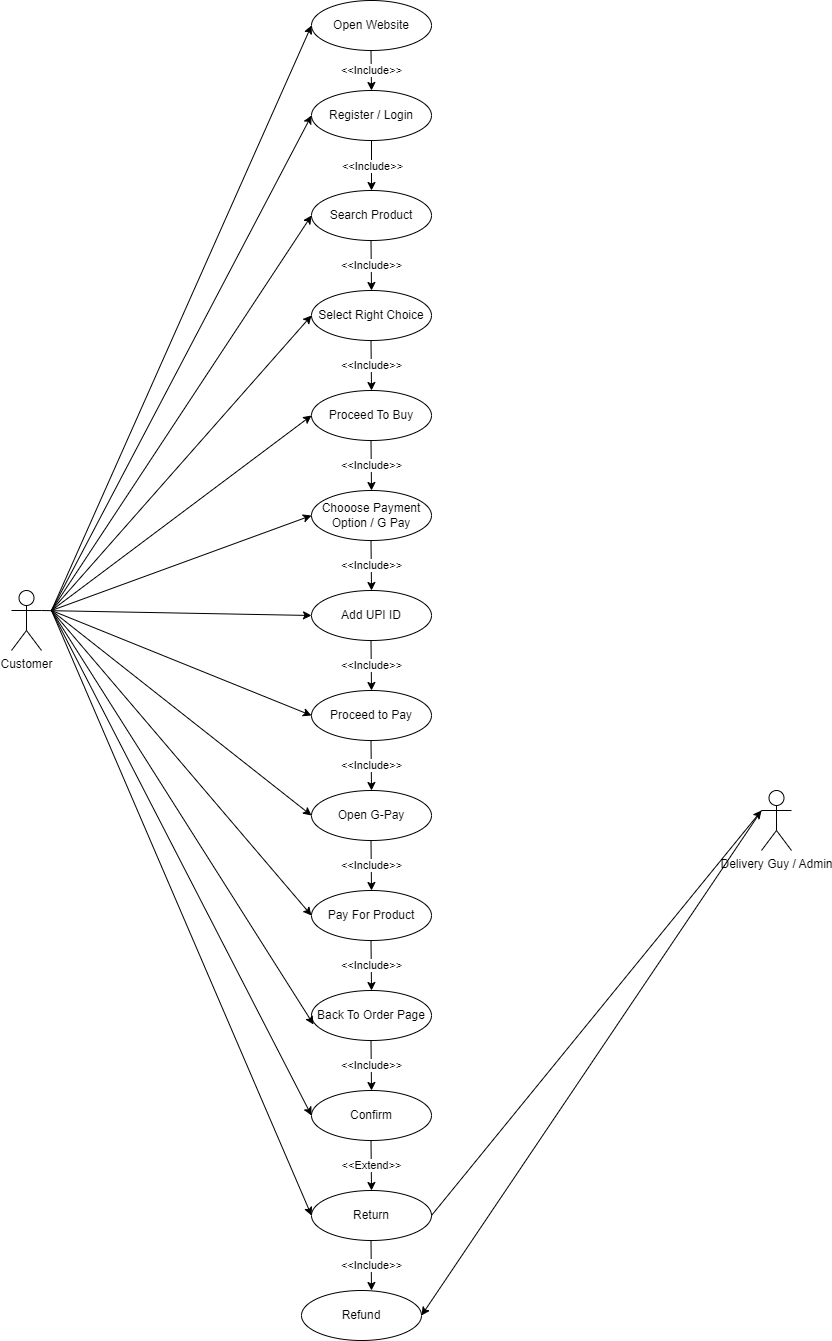

The diagram above was exported from draw.io. Its source (the exported page's mxGraphModel, read from the mxfile embedded in the PNG):
<mxGraphModel dx="864" dy="516" grid="1" gridSize="10" guides="1" tooltips="1" connect="1" arrows="1" fold="1" page="1" pageScale="1" pageWidth="850" pageHeight="1100" math="0" shadow="0">
  <root>
    <mxCell id="0" />
    <mxCell id="1" parent="0" />
    <mxCell id="i875upUk_6qYLHnOlfQk-1" value="Customer" style="shape=umlActor;verticalLabelPosition=bottom;verticalAlign=top;html=1;outlineConnect=0;" vertex="1" parent="1">
      <mxGeometry x="40" y="600" width="30" height="60" as="geometry" />
    </mxCell>
    <mxCell id="i875upUk_6qYLHnOlfQk-2" value="Open Website" style="ellipse;whiteSpace=wrap;html=1;" vertex="1" parent="1">
      <mxGeometry x="340" y="10" width="120" height="50" as="geometry" />
    </mxCell>
    <mxCell id="i875upUk_6qYLHnOlfQk-3" value="Register / Login" style="ellipse;whiteSpace=wrap;html=1;" vertex="1" parent="1">
      <mxGeometry x="340" y="100" width="120" height="50" as="geometry" />
    </mxCell>
    <mxCell id="i875upUk_6qYLHnOlfQk-4" value="Search Product" style="ellipse;whiteSpace=wrap;html=1;" vertex="1" parent="1">
      <mxGeometry x="340" y="200" width="120" height="50" as="geometry" />
    </mxCell>
    <mxCell id="i875upUk_6qYLHnOlfQk-5" value="Select Right Choice" style="ellipse;whiteSpace=wrap;html=1;" vertex="1" parent="1">
      <mxGeometry x="340" y="300" width="120" height="50" as="geometry" />
    </mxCell>
    <mxCell id="i875upUk_6qYLHnOlfQk-6" value="Proceed To Buy" style="ellipse;whiteSpace=wrap;html=1;" vertex="1" parent="1">
      <mxGeometry x="340" y="400" width="120" height="50" as="geometry" />
    </mxCell>
    <mxCell id="i875upUk_6qYLHnOlfQk-7" value="Chooose Payment Option / G Pay" style="ellipse;whiteSpace=wrap;html=1;" vertex="1" parent="1">
      <mxGeometry x="340" y="500" width="120" height="50" as="geometry" />
    </mxCell>
    <mxCell id="i875upUk_6qYLHnOlfQk-8" value="Add UPI ID" style="ellipse;whiteSpace=wrap;html=1;" vertex="1" parent="1">
      <mxGeometry x="340" y="600" width="120" height="50" as="geometry" />
    </mxCell>
    <mxCell id="i875upUk_6qYLHnOlfQk-9" value="Proceed to Pay" style="ellipse;whiteSpace=wrap;html=1;" vertex="1" parent="1">
      <mxGeometry x="340" y="700" width="120" height="50" as="geometry" />
    </mxCell>
    <mxCell id="i875upUk_6qYLHnOlfQk-10" value="Open G-Pay" style="ellipse;whiteSpace=wrap;html=1;" vertex="1" parent="1">
      <mxGeometry x="340" y="800" width="120" height="50" as="geometry" />
    </mxCell>
    <mxCell id="i875upUk_6qYLHnOlfQk-11" value="Pay For Product" style="ellipse;whiteSpace=wrap;html=1;" vertex="1" parent="1">
      <mxGeometry x="340" y="900" width="120" height="50" as="geometry" />
    </mxCell>
    <mxCell id="i875upUk_6qYLHnOlfQk-12" value="Back To Order Page" style="ellipse;whiteSpace=wrap;html=1;" vertex="1" parent="1">
      <mxGeometry x="340" y="1000" width="120" height="50" as="geometry" />
    </mxCell>
    <mxCell id="i875upUk_6qYLHnOlfQk-13" value="Confirm" style="ellipse;whiteSpace=wrap;html=1;" vertex="1" parent="1">
      <mxGeometry x="340" y="1100" width="120" height="50" as="geometry" />
    </mxCell>
    <mxCell id="i875upUk_6qYLHnOlfQk-14" value="Return" style="ellipse;whiteSpace=wrap;html=1;" vertex="1" parent="1">
      <mxGeometry x="340" y="1200" width="120" height="50" as="geometry" />
    </mxCell>
    <mxCell id="i875upUk_6qYLHnOlfQk-15" value="Refund" style="ellipse;whiteSpace=wrap;html=1;" vertex="1" parent="1">
      <mxGeometry x="330" y="1300" width="120" height="50" as="geometry" />
    </mxCell>
    <mxCell id="i875upUk_6qYLHnOlfQk-16" value="" style="endArrow=classic;html=1;rounded=0;entryX=0;entryY=0.5;entryDx=0;entryDy=0;" edge="1" parent="1" target="i875upUk_6qYLHnOlfQk-8">
      <mxGeometry width="50" height="50" relative="1" as="geometry">
        <mxPoint x="70" y="620" as="sourcePoint" />
        <mxPoint x="120" y="570" as="targetPoint" />
      </mxGeometry>
    </mxCell>
    <mxCell id="i875upUk_6qYLHnOlfQk-17" value="" style="endArrow=classic;html=1;rounded=0;entryX=0;entryY=0.5;entryDx=0;entryDy=0;" edge="1" parent="1" target="i875upUk_6qYLHnOlfQk-9">
      <mxGeometry width="50" height="50" relative="1" as="geometry">
        <mxPoint x="80" y="620" as="sourcePoint" />
        <mxPoint x="350" y="635" as="targetPoint" />
      </mxGeometry>
    </mxCell>
    <mxCell id="i875upUk_6qYLHnOlfQk-18" value="" style="endArrow=classic;html=1;rounded=0;entryX=0;entryY=0.5;entryDx=0;entryDy=0;" edge="1" parent="1" target="i875upUk_6qYLHnOlfQk-10">
      <mxGeometry width="50" height="50" relative="1" as="geometry">
        <mxPoint x="80" y="620" as="sourcePoint" />
        <mxPoint x="350" y="735" as="targetPoint" />
      </mxGeometry>
    </mxCell>
    <mxCell id="i875upUk_6qYLHnOlfQk-19" value="" style="endArrow=classic;html=1;rounded=0;entryX=0;entryY=0.5;entryDx=0;entryDy=0;" edge="1" parent="1" target="i875upUk_6qYLHnOlfQk-7">
      <mxGeometry width="50" height="50" relative="1" as="geometry">
        <mxPoint x="80" y="620" as="sourcePoint" />
        <mxPoint x="350" y="835" as="targetPoint" />
      </mxGeometry>
    </mxCell>
    <mxCell id="i875upUk_6qYLHnOlfQk-20" value="" style="endArrow=classic;html=1;rounded=0;entryX=0;entryY=0.5;entryDx=0;entryDy=0;entryPerimeter=0;" edge="1" parent="1" target="i875upUk_6qYLHnOlfQk-6">
      <mxGeometry width="50" height="50" relative="1" as="geometry">
        <mxPoint x="80" y="620" as="sourcePoint" />
        <mxPoint x="350" y="535" as="targetPoint" />
      </mxGeometry>
    </mxCell>
    <mxCell id="i875upUk_6qYLHnOlfQk-21" value="" style="endArrow=classic;html=1;rounded=0;entryX=0;entryY=0.5;entryDx=0;entryDy=0;" edge="1" parent="1" target="i875upUk_6qYLHnOlfQk-5">
      <mxGeometry width="50" height="50" relative="1" as="geometry">
        <mxPoint x="80" y="620" as="sourcePoint" />
        <mxPoint x="348" y="442" as="targetPoint" />
      </mxGeometry>
    </mxCell>
    <mxCell id="i875upUk_6qYLHnOlfQk-22" value="" style="endArrow=classic;html=1;rounded=0;entryX=0;entryY=0.5;entryDx=0;entryDy=0;" edge="1" parent="1" target="i875upUk_6qYLHnOlfQk-4">
      <mxGeometry width="50" height="50" relative="1" as="geometry">
        <mxPoint x="80" y="620" as="sourcePoint" />
        <mxPoint x="350" y="335" as="targetPoint" />
      </mxGeometry>
    </mxCell>
    <mxCell id="i875upUk_6qYLHnOlfQk-23" value="" style="endArrow=classic;html=1;rounded=0;entryX=0;entryY=0.5;entryDx=0;entryDy=0;" edge="1" parent="1" target="i875upUk_6qYLHnOlfQk-3">
      <mxGeometry width="50" height="50" relative="1" as="geometry">
        <mxPoint x="80" y="620" as="sourcePoint" />
        <mxPoint x="350" y="235" as="targetPoint" />
      </mxGeometry>
    </mxCell>
    <mxCell id="i875upUk_6qYLHnOlfQk-24" value="" style="endArrow=classic;html=1;rounded=0;entryX=0;entryY=0.5;entryDx=0;entryDy=0;" edge="1" parent="1" target="i875upUk_6qYLHnOlfQk-2">
      <mxGeometry width="50" height="50" relative="1" as="geometry">
        <mxPoint x="80" y="620" as="sourcePoint" />
        <mxPoint x="350" y="135" as="targetPoint" />
      </mxGeometry>
    </mxCell>
    <mxCell id="i875upUk_6qYLHnOlfQk-28" value="" style="endArrow=classic;html=1;rounded=0;entryX=0;entryY=0.5;entryDx=0;entryDy=0;" edge="1" parent="1">
      <mxGeometry width="50" height="50" relative="1" as="geometry">
        <mxPoint x="80" y="620" as="sourcePoint" />
        <mxPoint x="340" y="925" as="targetPoint" />
      </mxGeometry>
    </mxCell>
    <mxCell id="i875upUk_6qYLHnOlfQk-29" value="" style="endArrow=classic;html=1;rounded=0;entryX=0.017;entryY=0.68;entryDx=0;entryDy=0;entryPerimeter=0;" edge="1" parent="1" target="i875upUk_6qYLHnOlfQk-12">
      <mxGeometry width="50" height="50" relative="1" as="geometry">
        <mxPoint x="80" y="620" as="sourcePoint" />
        <mxPoint x="350" y="935" as="targetPoint" />
      </mxGeometry>
    </mxCell>
    <mxCell id="i875upUk_6qYLHnOlfQk-30" value="" style="endArrow=classic;html=1;rounded=0;entryX=0;entryY=0.5;entryDx=0;entryDy=0;" edge="1" parent="1" target="i875upUk_6qYLHnOlfQk-13">
      <mxGeometry width="50" height="50" relative="1" as="geometry">
        <mxPoint x="80" y="620" as="sourcePoint" />
        <mxPoint x="360" y="945" as="targetPoint" />
      </mxGeometry>
    </mxCell>
    <mxCell id="i875upUk_6qYLHnOlfQk-31" value="" style="endArrow=classic;html=1;rounded=0;entryX=0;entryY=0.5;entryDx=0;entryDy=0;" edge="1" parent="1" target="i875upUk_6qYLHnOlfQk-14">
      <mxGeometry width="50" height="50" relative="1" as="geometry">
        <mxPoint x="80" y="620" as="sourcePoint" />
        <mxPoint x="370" y="955" as="targetPoint" />
      </mxGeometry>
    </mxCell>
    <mxCell id="i875upUk_6qYLHnOlfQk-33" value="Delivery Guy / Admin" style="shape=umlActor;verticalLabelPosition=bottom;verticalAlign=top;html=1;outlineConnect=0;" vertex="1" parent="1">
      <mxGeometry x="790" y="800" width="30" height="60" as="geometry" />
    </mxCell>
    <mxCell id="i875upUk_6qYLHnOlfQk-34" value="" style="endArrow=classic;html=1;rounded=0;entryX=1;entryY=0.5;entryDx=0;entryDy=0;exitX=0;exitY=0.3333333333333333;exitDx=0;exitDy=0;exitPerimeter=0;" edge="1" parent="1" source="i875upUk_6qYLHnOlfQk-33" target="i875upUk_6qYLHnOlfQk-15">
      <mxGeometry width="50" height="50" relative="1" as="geometry">
        <mxPoint x="400" y="1140" as="sourcePoint" />
        <mxPoint x="450" y="1090" as="targetPoint" />
      </mxGeometry>
    </mxCell>
    <mxCell id="i875upUk_6qYLHnOlfQk-35" value="" style="endArrow=classic;html=1;rounded=0;exitX=1;exitY=0.5;exitDx=0;exitDy=0;" edge="1" parent="1" source="i875upUk_6qYLHnOlfQk-14">
      <mxGeometry width="50" height="50" relative="1" as="geometry">
        <mxPoint x="130" y="670" as="sourcePoint" />
        <mxPoint x="790" y="820" as="targetPoint" />
      </mxGeometry>
    </mxCell>
    <mxCell id="i875upUk_6qYLHnOlfQk-36" value="" style="endArrow=classic;html=1;rounded=0;" edge="1" parent="1">
      <mxGeometry relative="1" as="geometry">
        <mxPoint x="399.5" y="60" as="sourcePoint" />
        <mxPoint x="400" y="100" as="targetPoint" />
      </mxGeometry>
    </mxCell>
    <mxCell id="i875upUk_6qYLHnOlfQk-37" value="&amp;lt;&amp;lt;Include&amp;gt;&amp;gt;" style="edgeLabel;resizable=0;html=1;align=center;verticalAlign=middle;" connectable="0" vertex="1" parent="i875upUk_6qYLHnOlfQk-36">
      <mxGeometry relative="1" as="geometry" />
    </mxCell>
    <mxCell id="i875upUk_6qYLHnOlfQk-38" value="" style="endArrow=classic;html=1;rounded=0;entryX=0.5;entryY=0;entryDx=0;entryDy=0;" edge="1" parent="1" target="i875upUk_6qYLHnOlfQk-4">
      <mxGeometry relative="1" as="geometry">
        <mxPoint x="400" y="150" as="sourcePoint" />
        <mxPoint x="399.5" y="180" as="targetPoint" />
      </mxGeometry>
    </mxCell>
    <mxCell id="i875upUk_6qYLHnOlfQk-39" value="&amp;lt;&amp;lt;Include&amp;gt;&amp;gt;" style="edgeLabel;resizable=0;html=1;align=center;verticalAlign=middle;" connectable="0" vertex="1" parent="i875upUk_6qYLHnOlfQk-38">
      <mxGeometry relative="1" as="geometry" />
    </mxCell>
    <mxCell id="i875upUk_6qYLHnOlfQk-40" value="" style="endArrow=classic;html=1;rounded=0;" edge="1" parent="1">
      <mxGeometry relative="1" as="geometry">
        <mxPoint x="399.5" y="250" as="sourcePoint" />
        <mxPoint x="400" y="300" as="targetPoint" />
      </mxGeometry>
    </mxCell>
    <mxCell id="i875upUk_6qYLHnOlfQk-41" value="&amp;lt;&amp;lt;Include&amp;gt;&amp;gt;" style="edgeLabel;resizable=0;html=1;align=center;verticalAlign=middle;" connectable="0" vertex="1" parent="i875upUk_6qYLHnOlfQk-40">
      <mxGeometry relative="1" as="geometry" />
    </mxCell>
    <mxCell id="i875upUk_6qYLHnOlfQk-42" value="" style="endArrow=classic;html=1;rounded=0;" edge="1" parent="1">
      <mxGeometry relative="1" as="geometry">
        <mxPoint x="399.5" y="350" as="sourcePoint" />
        <mxPoint x="400" y="400" as="targetPoint" />
      </mxGeometry>
    </mxCell>
    <mxCell id="i875upUk_6qYLHnOlfQk-43" value="&amp;lt;&amp;lt;Include&amp;gt;&amp;gt;" style="edgeLabel;resizable=0;html=1;align=center;verticalAlign=middle;" connectable="0" vertex="1" parent="i875upUk_6qYLHnOlfQk-42">
      <mxGeometry relative="1" as="geometry" />
    </mxCell>
    <mxCell id="i875upUk_6qYLHnOlfQk-44" value="" style="endArrow=classic;html=1;rounded=0;" edge="1" parent="1">
      <mxGeometry relative="1" as="geometry">
        <mxPoint x="399.5" y="450" as="sourcePoint" />
        <mxPoint x="400" y="500" as="targetPoint" />
      </mxGeometry>
    </mxCell>
    <mxCell id="i875upUk_6qYLHnOlfQk-45" value="&amp;lt;&amp;lt;Include&amp;gt;&amp;gt;" style="edgeLabel;resizable=0;html=1;align=center;verticalAlign=middle;" connectable="0" vertex="1" parent="i875upUk_6qYLHnOlfQk-44">
      <mxGeometry relative="1" as="geometry" />
    </mxCell>
    <mxCell id="i875upUk_6qYLHnOlfQk-46" value="" style="endArrow=classic;html=1;rounded=0;" edge="1" parent="1">
      <mxGeometry relative="1" as="geometry">
        <mxPoint x="399.5" y="550" as="sourcePoint" />
        <mxPoint x="400" y="600" as="targetPoint" />
      </mxGeometry>
    </mxCell>
    <mxCell id="i875upUk_6qYLHnOlfQk-47" value="&amp;lt;&amp;lt;Include&amp;gt;&amp;gt;" style="edgeLabel;resizable=0;html=1;align=center;verticalAlign=middle;" connectable="0" vertex="1" parent="i875upUk_6qYLHnOlfQk-46">
      <mxGeometry relative="1" as="geometry" />
    </mxCell>
    <mxCell id="i875upUk_6qYLHnOlfQk-48" value="" style="endArrow=classic;html=1;rounded=0;" edge="1" parent="1">
      <mxGeometry relative="1" as="geometry">
        <mxPoint x="399.5" y="650" as="sourcePoint" />
        <mxPoint x="400" y="700" as="targetPoint" />
      </mxGeometry>
    </mxCell>
    <mxCell id="i875upUk_6qYLHnOlfQk-49" value="&amp;lt;&amp;lt;Include&amp;gt;&amp;gt;" style="edgeLabel;resizable=0;html=1;align=center;verticalAlign=middle;" connectable="0" vertex="1" parent="i875upUk_6qYLHnOlfQk-48">
      <mxGeometry relative="1" as="geometry" />
    </mxCell>
    <mxCell id="i875upUk_6qYLHnOlfQk-50" value="" style="endArrow=classic;html=1;rounded=0;" edge="1" parent="1">
      <mxGeometry relative="1" as="geometry">
        <mxPoint x="399.5" y="750" as="sourcePoint" />
        <mxPoint x="400" y="800" as="targetPoint" />
      </mxGeometry>
    </mxCell>
    <mxCell id="i875upUk_6qYLHnOlfQk-51" value="&amp;lt;&amp;lt;Include&amp;gt;&amp;gt;" style="edgeLabel;resizable=0;html=1;align=center;verticalAlign=middle;" connectable="0" vertex="1" parent="i875upUk_6qYLHnOlfQk-50">
      <mxGeometry relative="1" as="geometry" />
    </mxCell>
    <mxCell id="i875upUk_6qYLHnOlfQk-52" value="" style="endArrow=classic;html=1;rounded=0;" edge="1" parent="1">
      <mxGeometry relative="1" as="geometry">
        <mxPoint x="399.5" y="850" as="sourcePoint" />
        <mxPoint x="400" y="900" as="targetPoint" />
      </mxGeometry>
    </mxCell>
    <mxCell id="i875upUk_6qYLHnOlfQk-53" value="&amp;lt;&amp;lt;Include&amp;gt;&amp;gt;" style="edgeLabel;resizable=0;html=1;align=center;verticalAlign=middle;" connectable="0" vertex="1" parent="i875upUk_6qYLHnOlfQk-52">
      <mxGeometry relative="1" as="geometry" />
    </mxCell>
    <mxCell id="i875upUk_6qYLHnOlfQk-54" value="" style="endArrow=classic;html=1;rounded=0;" edge="1" parent="1">
      <mxGeometry relative="1" as="geometry">
        <mxPoint x="399.5" y="950" as="sourcePoint" />
        <mxPoint x="400" y="1000" as="targetPoint" />
      </mxGeometry>
    </mxCell>
    <mxCell id="i875upUk_6qYLHnOlfQk-55" value="&amp;lt;&amp;lt;Include&amp;gt;&amp;gt;" style="edgeLabel;resizable=0;html=1;align=center;verticalAlign=middle;" connectable="0" vertex="1" parent="i875upUk_6qYLHnOlfQk-54">
      <mxGeometry relative="1" as="geometry" />
    </mxCell>
    <mxCell id="i875upUk_6qYLHnOlfQk-56" value="" style="endArrow=classic;html=1;rounded=0;" edge="1" parent="1">
      <mxGeometry relative="1" as="geometry">
        <mxPoint x="399.5" y="1050" as="sourcePoint" />
        <mxPoint x="400" y="1100" as="targetPoint" />
      </mxGeometry>
    </mxCell>
    <mxCell id="i875upUk_6qYLHnOlfQk-57" value="&amp;lt;&amp;lt;Include&amp;gt;&amp;gt;" style="edgeLabel;resizable=0;html=1;align=center;verticalAlign=middle;" connectable="0" vertex="1" parent="i875upUk_6qYLHnOlfQk-56">
      <mxGeometry relative="1" as="geometry" />
    </mxCell>
    <mxCell id="i875upUk_6qYLHnOlfQk-58" value="" style="endArrow=classic;html=1;rounded=0;" edge="1" parent="1">
      <mxGeometry relative="1" as="geometry">
        <mxPoint x="399.5" y="1150" as="sourcePoint" />
        <mxPoint x="400" y="1200" as="targetPoint" />
      </mxGeometry>
    </mxCell>
    <mxCell id="i875upUk_6qYLHnOlfQk-59" value="&amp;lt;&amp;lt;Extend&amp;gt;&amp;gt;" style="edgeLabel;resizable=0;html=1;align=center;verticalAlign=middle;" connectable="0" vertex="1" parent="i875upUk_6qYLHnOlfQk-58">
      <mxGeometry relative="1" as="geometry" />
    </mxCell>
    <mxCell id="i875upUk_6qYLHnOlfQk-60" value="" style="endArrow=classic;html=1;rounded=0;" edge="1" parent="1">
      <mxGeometry relative="1" as="geometry">
        <mxPoint x="399.5" y="1250" as="sourcePoint" />
        <mxPoint x="400" y="1300" as="targetPoint" />
      </mxGeometry>
    </mxCell>
    <mxCell id="i875upUk_6qYLHnOlfQk-61" value="&amp;lt;&amp;lt;Include&amp;gt;&amp;gt;" style="edgeLabel;resizable=0;html=1;align=center;verticalAlign=middle;" connectable="0" vertex="1" parent="i875upUk_6qYLHnOlfQk-60">
      <mxGeometry relative="1" as="geometry" />
    </mxCell>
  </root>
</mxGraphModel>